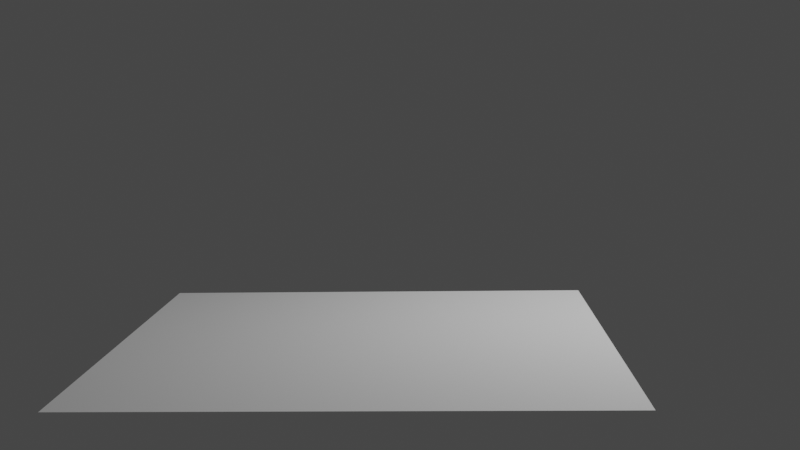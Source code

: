 # Source: textplay.blend  (saved by Blender 2.81.16; exported with 4.5.12 LTS)
import bpy
from mathutils import Matrix  # noqa: F401  (used for matrix-valued properties, if any)

bpy.ops.wm.read_factory_settings(use_empty=True)
scene = bpy.context.scene
scene.name = 'Scene'

# ---- collections
col_collection = bpy.data.collections.new('Collection'); scene.collection.children.link(col_collection)

# ---- world
world_world = bpy.data.worlds.new('World'); scene.world = world_world
world_world.use_nodes = True; world_world.node_tree.nodes.clear()
_N = world_world.node_tree.nodes; _L = world_world.node_tree.links
n0 = _N.new('ShaderNodeOutputWorld'); n0.name = 'World Output'; n0.location = (300, 300)
n1 = _N.new('ShaderNodeBackground'); n1.name = 'Background'; n1.location = (10, 300)
n1.inputs[0].default_value = (0.05088, 0.05088, 0.05088, 1.0)
_L.new(n1.outputs[0], n0.inputs[0])
n0.is_active_output = True
world_world.color = (0.05088, 0.05088, 0.05088)
world_world.use_sun_shadow = False
world_world.sun_shadow_jitter_overblur = 0.0

# ---- cameras
cam_camera = bpy.data.cameras.new('Camera')
cam_camera.clip_end = 100.0
cam_camera.ortho_scale = 7.314

# ---- lights
light_light = bpy.data.lights.new('Light', 'POINT')
light_light.transmission_factor = 0.0
light_light.energy = 1000.0
light_light.shadow_soft_size = 0.1
light_light.shadow_maximum_resolution = 0.006
light_light.use_absolute_resolution = True

# ---- meshes
me_text = bpy.data.meshes.new('Text')
me_text.from_pydata([(-0.04302, 0.4369, 0.0857), (-0.21, 0.2739, 0.0857), (-0.21, 0.2639, 0.0857), (-0.132, 0.2639, 0.0857), (-0.132, 0.02687, 0.0857), (-0.131, 0.007079, 0.0857), (-0.1279, -0.0117, 0.0857), (-0.1228, -0.02933, 0.0857), (-0.1157, -0.04569, 0.0857), (-0.1066, -0.06062, 0.0857), (-0.0954, -0.07401, 0.0857), (-0.0822, -0.0857, 0.0857), (-0.06698, -0.09558, 0.0857), (-0.04976, -0.1035, 0.0857), (-0.03052, -0.1093, 0.0857), (-0.00927, -0.1129, 0.0857), (0.01398, -0.1141, 0.0857), (0.0216, -0.1139, 0.0857), (0.0299, -0.1131, 0.0857), (0.03873, -0.1118, 0.0857), (0.04798, -0.1101, 0.0857), (0.05752, -0.108, 0.0857), (0.06723, -0.1055, 0.0857), (0.07698, -0.1026, 0.0857), (0.08665, -0.09946, 0.0857), (0.0961, -0.09599, 0.0857), (0.1052, -0.09226, 0.0857), (0.1139, -0.08829, 0.0857), (0.122, -0.08413, 0.0857), (0.122, -0.001131, 0.0857), (0.113, -0.006402, 0.0857), (0.1042, -0.01121, 0.0857), (0.09551, -0.01557, 0.0857), (0.08691, -0.01946, 0.0857), (0.0784, -0.0229, 0.0857), (0.06998, -0.02588, 0.0857), (0.06164, -0.0284, 0.0857), (0.05339, -0.03046, 0.0857), (0.0452, -0.03207, 0.0857), (0.03707, -0.03321, 0.0857), (0.029, -0.0339, 0.0857), (0.02098, -0.03413, 0.0857), (0.01426, -0.03381, 0.0857), (0.007211, -0.03277, 0.0857), (1.061e-05, -0.03096, 0.0857), (-0.007169, -0.02828, 0.0857), (-0.01415, -0.02465, 0.0857), (-0.02077, -0.02001, 0.0857), (-0.02685, -0.01425, 0.0857), (-0.03221, -0.007316, 0.0857), (-0.03668, 0.0008845, 0.0857), (-0.04009, 0.01043, 0.0857), (-0.04226, 0.0214, 0.0857), (-0.04302, 0.03387, 0.0857), (-0.04302, 0.2639, 0.0857), (0.09898, 0.2639, 0.0857), (0.09898, 0.3439, 0.0857), (-0.04302, 0.3439, 0.0857), (-0.04302, 0.4369, -0.0857), (-0.21, 0.2739, -0.0857), (-0.21, 0.2639, -0.0857), (-0.132, 0.2639, -0.0857), (-0.132, 0.02687, -0.0857), (-0.131, 0.007079, -0.0857), (-0.1279, -0.0117, -0.0857), (-0.1228, -0.02933, -0.0857), (-0.1157, -0.04569, -0.0857), (-0.1066, -0.06062, -0.0857), (-0.0954, -0.07401, -0.0857), (-0.0822, -0.0857, -0.0857), (-0.06698, -0.09558, -0.0857), (-0.04976, -0.1035, -0.0857), (-0.03052, -0.1093, -0.0857), (-0.00927, -0.1129, -0.0857), (0.01398, -0.1141, -0.0857), (0.0216, -0.1139, -0.0857), (0.0299, -0.1131, -0.0857), (0.03873, -0.1118, -0.0857), (0.04798, -0.1101, -0.0857), (0.05752, -0.108, -0.0857), (0.06723, -0.1055, -0.0857), (0.07698, -0.1026, -0.0857), (0.08665, -0.09946, -0.0857), (0.0961, -0.09599, -0.0857), (0.1052, -0.09226, -0.0857), (0.1139, -0.08829, -0.0857), (0.122, -0.08413, -0.0857), (0.122, -0.001131, -0.0857), (0.113, -0.006402, -0.0857), (0.1042, -0.01121, -0.0857), (0.09551, -0.01557, -0.0857), (0.08691, -0.01946, -0.0857), (0.0784, -0.0229, -0.0857), (0.06998, -0.02588, -0.0857), (0.06164, -0.0284, -0.0857), (0.05339, -0.03046, -0.0857), (0.0452, -0.03207, -0.0857), (0.03707, -0.03321, -0.0857), (0.029, -0.0339, -0.0857), (0.02098, -0.03413, -0.0857), (0.01426, -0.03381, -0.0857), (0.007211, -0.03277, -0.0857), (1.061e-05, -0.03096, -0.0857), (-0.007169, -0.02828, -0.0857), (-0.01415, -0.02465, -0.0857), (-0.02077, -0.02001, -0.0857), (-0.02685, -0.01425, -0.0857), (-0.03221, -0.007316, -0.0857), (-0.03668, 0.0008845, -0.0857), (-0.04009, 0.01043, -0.0857), (-0.04226, 0.0214, -0.0857), (-0.04302, 0.03387, -0.0857), (-0.04302, 0.2639, -0.0857), (0.09898, 0.2639, -0.0857), (0.09898, 0.3439, -0.0857), (-0.04302, 0.3439, -0.0857)], [], [(1, 0, 57), (1, 57, 56), (1, 56, 55), (2, 1, 55), (3, 2, 55), (4, 3, 54), (54, 3, 55), (4, 54, 53), (4, 53, 52), (5, 4, 52), (5, 52, 51), (5, 51, 50), (6, 5, 50), (6, 50, 49), (30, 29, 28), (31, 30, 28), (6, 49, 48), (32, 31, 28), (7, 6, 48), (7, 48, 47), (33, 32, 28), (34, 33, 28), (7, 47, 46), (35, 34, 28), (7, 46, 45), (36, 35, 28), (7, 45, 44), (37, 36, 28), (8, 7, 44), (38, 37, 28), (8, 44, 43), (39, 38, 28), (8, 43, 42), (40, 39, 28), (8, 42, 41), (41, 40, 28), (8, 41, 28), (9, 8, 28), (10, 9, 28), (11, 10, 28), (11, 28, 27), (12, 11, 27), (12, 27, 26), (12, 26, 25), (13, 12, 25), (13, 25, 24), (13, 24, 23), (13, 23, 22), (14, 13, 22), (14, 22, 21), (14, 21, 20), (15, 14, 20), (15, 20, 19), (15, 19, 18), (16, 15, 18), (16, 18, 17), (59, 115, 58), (59, 114, 115), (59, 113, 114), (60, 113, 59), (61, 113, 60), (62, 112, 61), (112, 113, 61), (62, 111, 112), (62, 110, 111), (63, 110, 62), (63, 109, 110), (63, 108, 109), (64, 108, 63), (64, 107, 108), (88, 86, 87), (89, 86, 88), (64, 106, 107), (90, 86, 89), (65, 106, 64), (65, 105, 106), (91, 86, 90), (92, 86, 91), (65, 104, 105), (93, 86, 92), (65, 103, 104), (94, 86, 93), (65, 102, 103), (95, 86, 94), (66, 102, 65), (96, 86, 95), (66, 101, 102), (97, 86, 96), (66, 100, 101), (98, 86, 97), (66, 99, 100), (99, 86, 98), (66, 86, 99), (67, 86, 66), (68, 86, 67), (69, 86, 68), (69, 85, 86), (70, 85, 69), (70, 84, 85), (70, 83, 84), (71, 83, 70), (71, 82, 83), (71, 81, 82), (71, 80, 81), (72, 80, 71), (72, 79, 80), (72, 78, 79), (73, 78, 72), (73, 77, 78), (73, 76, 77), (74, 76, 73), (74, 75, 76), (41, 42, 100, 99), (40, 41, 99, 98), (51, 52, 110, 109), (8, 9, 67, 66), (50, 51, 109, 108), (5, 6, 64, 63), (9, 10, 68, 67), (10, 11, 69, 68), (49, 50, 108, 107), (29, 30, 88, 87), (27, 28, 86, 85), (28, 29, 87, 86), (11, 12, 70, 69), (30, 31, 89, 88), (26, 27, 85, 84), (48, 49, 107, 106), (31, 32, 90, 89), (25, 26, 84, 83), (12, 13, 71, 70), (6, 7, 65, 64), (24, 25, 83, 82), (47, 48, 106, 105), (32, 33, 91, 90), (23, 24, 82, 81), (33, 34, 92, 91), (22, 23, 81, 80), (13, 14, 72, 71), (46, 47, 105, 104), (34, 35, 93, 92), (21, 22, 80, 79), (20, 21, 79, 78), (45, 46, 104, 103), (0, 1, 59, 58), (14, 15, 73, 72), (35, 36, 94, 93), (57, 0, 58, 115), (19, 20, 78, 77), (44, 45, 103, 102), (56, 57, 115, 114), (36, 37, 95, 94), (18, 19, 77, 76), (55, 56, 114, 113), (15, 16, 74, 73), (7, 8, 66, 65), (1, 2, 60, 59), (16, 17, 75, 74), (37, 38, 96, 95), (2, 3, 61, 60), (17, 18, 76, 75), (3, 4, 62, 61), (43, 44, 102, 101), (38, 39, 97, 96), (54, 55, 113, 112), (42, 43, 101, 100), (53, 54, 112, 111), (39, 40, 98, 97), (52, 53, 111, 110), (4, 5, 63, 62)])
me_text.use_remesh_fix_poles = True
me_text.use_remesh_preserve_attributes = False
me_text.use_mirror_vertex_groups = False
me_text.update()
me_plane = bpy.data.meshes.new('Plane')
me_plane.from_pydata([(-1.0, -1.0, 0.0), (1.0, -1.0, 0.0), (-1.0, 1.0, 0.0), (1.0, 1.0, 0.0)], [], [(0, 1, 3, 2)])
_uv = me_plane.uv_layers.new(name='UVMap')
_uv.uv.foreach_set('vector', [0.0, 0.0, 1.0, 0.0, 1.0, 1.0, 0.0, 1.0])
me_plane.use_remesh_fix_poles = True
me_plane.use_remesh_preserve_attributes = False
me_plane.use_mirror_vertex_groups = False
me_plane.update()
me_text_001 = bpy.data.meshes.new('Text.001')
me_text_001.from_pydata([(0.2411, 0.2233, 0.0857), (-0.0009166, 0.06933, 0.0857), (0.1271, 0.2233, 0.0857), (0.05608, 0.002333, 0.0857), (0.2411, 0.2233, -0.0857), (-0.0009166, 0.06933, -0.0857), (0.1271, 0.2233, -0.0857), (0.05608, 0.002333, -0.0857), (-0.05692, 0.002333, -0.0857), (-0.2459, -0.2257, -0.0857), (-0.0009166, -0.06467, -0.0857), (0.2541, -0.2257, -0.0857), (0.1401, -0.2257, -0.0857), (0.2541, -0.2257, 0.0857), (-0.0009166, -0.06467, 0.0857), (0.1401, -0.2257, 0.0857), (-0.2459, -0.2257, 0.0857), (-0.1339, -0.2257, 0.0857), (-0.1339, -0.2257, -0.0857), (-0.05692, 0.002333, 0.0857), (-0.2459, 0.2233, 0.0857), (-0.1339, 0.2233, 0.0857), (-0.1339, 0.2233, -0.0857), (-0.2459, 0.2233, -0.0857)], [], [(1, 0, 3), (1, 2, 0), (0, 2, 6, 4), (3, 0, 4, 7), (5, 7, 4), (5, 4, 6), (8, 7, 5), (9, 7, 8), (9, 10, 7), (10, 11, 7), (13, 3, 7, 11), (12, 11, 10), (15, 13, 11, 12), (15, 14, 13), (14, 3, 13), (14, 15, 12, 10), (16, 14, 17), (16, 3, 14), (17, 14, 10, 18), (16, 17, 18, 9), (9, 18, 10), (19, 16, 9, 8), (16, 19, 3), (20, 19, 8, 23), (19, 20, 21), (19, 21, 1), (19, 1, 3), (21, 20, 23, 22), (1, 21, 22, 5), (8, 5, 22), (8, 22, 23), (2, 1, 5, 6)])
me_text_001.use_remesh_fix_poles = True
me_text_001.use_remesh_preserve_attributes = False
me_text_001.use_mirror_vertex_groups = False
me_text_001.update()
me_text_002 = bpy.data.meshes.new('Text.002')
me_text_002.from_pydata([(0.1847, -0.08704, 0.0857), (0.1717, -0.09524, 0.0857), (0.1847, -0.173, 0.0857), (0.1847, -0.08704, -0.0857), (0.1717, -0.09524, -0.0857), (0.1847, -0.173, -0.0857), (0.1587, -0.1028, -0.0857), (0.1458, -0.1098, -0.0857), (0.1329, -0.1161, -0.0857), (0.1199, -0.1218, -0.0857), (0.1069, -0.1268, -0.0857), (0.09389, -0.1311, -0.0857), (0.08082, -0.1346, -0.0857), (0.06767, -0.1374, -0.0857), (0.05444, -0.1394, -0.0857), (0.04111, -0.1406, -0.0857), (0.02767, -0.141, -0.0857), (-0.1558, -0.153, -0.0857), (-0.1359, -0.1738, -0.0857), (0.1713, -0.1816, -0.0857), (-0.1131, -0.1916, -0.0857), (0.1579, -0.1895, -0.0857), (0.1713, -0.1816, 0.0857), (-0.1359, -0.1738, 0.0857), (-0.1131, -0.1916, 0.0857), (0.1579, -0.1895, 0.0857), (0.1446, -0.1965, 0.0857), (-0.08746, -0.2061, 0.0857), (0.1311, -0.2028, 0.0857), (0.1446, -0.1965, -0.0857), (-0.08746, -0.2061, -0.0857), (0.1311, -0.2028, -0.0857), (0.1175, -0.2083, -0.0857), (-0.05909, -0.2169, -0.0857), (0.1034, -0.213, -0.0857), (0.1175, -0.2083, 0.0857), (-0.05909, -0.2169, 0.0857), (0.1034, -0.213, 0.0857), (0.08892, -0.217, 0.0857), (-0.02803, -0.2237, 0.0857), (0.07385, -0.2203, 0.0857), (0.08892, -0.217, -0.0857), (-0.02803, -0.2237, -0.0857), (0.07385, -0.2203, -0.0857), (0.0581, -0.2228, -0.0857), (0.04157, -0.2246, -0.0857), (0.0581, -0.2228, 0.0857), (0.04157, -0.2246, 0.0857), (0.005667, -0.226, 0.0857), (0.02412, -0.2257, 0.0857), (0.02412, -0.2257, -0.0857), (0.005667, -0.226, -0.0857), (-0.1558, -0.153, 0.0857), (-0.1729, -0.1297, 0.0857), (-0.03024, -0.1325, 0.0857), (-0.01241, -0.1372, 0.0857), (0.006897, -0.1401, 0.0857), (0.02767, -0.141, 0.0857), (0.04111, -0.1406, 0.0857), (0.05444, -0.1394, 0.0857), (0.06767, -0.1374, 0.0857), (0.08082, -0.1346, 0.0857), (0.09389, -0.1311, 0.0857), (0.1069, -0.1268, 0.0857), (0.1199, -0.1218, 0.0857), (0.1329, -0.1161, 0.0857), (0.1458, -0.1098, 0.0857), (0.1587, -0.1028, 0.0857), (0.006897, -0.1401, -0.0857), (-0.01241, -0.1372, -0.0857), (-0.03024, -0.1325, -0.0857), (-0.1729, -0.1297, -0.0857), (-0.04659, -0.1258, -0.0857), (-0.06146, -0.1173, -0.0857), (-0.04659, -0.1258, 0.0857), (-0.06146, -0.1173, 0.0857), (-0.07483, -0.1069, 0.0857), (-0.1869, -0.1041, 0.0857), (-0.08671, -0.09467, 0.0857), (-0.07483, -0.1069, -0.0857), (-0.1869, -0.1041, -0.0857), (-0.08671, -0.09467, -0.0857), (-0.09707, -0.08059, -0.0857), (-0.198, -0.07669, -0.0857), (-0.1059, -0.06468, -0.0857), (-0.09707, -0.08059, 0.0857), (-0.198, -0.07669, 0.0857), (-0.1059, -0.06468, 0.0857), (-0.2059, -0.0478, 0.0857), (-0.1133, -0.04694, 0.0857), (-0.1191, -0.02739, 0.0857), (-0.1133, -0.04694, -0.0857), (-0.2059, -0.0478, -0.0857), (-0.1191, -0.02739, -0.0857), (-0.2107, -0.01779, -0.0857), (-0.1233, -0.006038, -0.0857), (-0.2123, 0.01296, -0.0857), (0.1927, -0.006038, -0.0857), (-0.1233, -0.006038, 0.0857), (-0.2107, -0.01779, 0.0857), (-0.2123, 0.01296, 0.0857), (0.1927, -0.006038, 0.0857), (0.1911, 0.03369, 0.0857), (0.1032, 0.06943, 0.0857), (0.1865, 0.0699, 0.0857), (0.1047, 0.05296, 0.0857), (-0.2106, 0.04602, 0.0857), (0.1911, 0.03369, -0.0857), (0.1032, 0.06943, -0.0857), (0.1865, 0.0699, -0.0857), (0.1047, 0.05296, -0.0857), (-0.2106, 0.04602, -0.0857), (-0.2054, 0.07707, -0.0857), (-0.1177, 0.07006, -0.0857), (-0.1213, 0.05296, -0.0857), (-0.1213, 0.05296, 0.0857), (-0.1177, 0.07006, 0.0857), (-0.2054, 0.07707, 0.0857), (-0.1129, 0.08584, 0.0857), (-0.1069, 0.1003, 0.0857), (-0.1129, 0.08584, -0.0857), (-0.1069, 0.1003, -0.0857), (-0.197, 0.106, -0.0857), (-0.09974, 0.1133, -0.0857), (-0.09137, 0.1249, -0.0857), (-0.09974, 0.1133, 0.0857), (-0.197, 0.106, 0.0857), (-0.09137, 0.1249, 0.0857), (-0.1854, 0.1325, 0.0857), (-0.08183, 0.1351, 0.0857), (-0.07113, 0.1438, 0.0857), (-0.08183, 0.1351, -0.0857), (-0.1854, 0.1325, -0.0857), (-0.07113, 0.1438, -0.0857), (-0.05926, 0.151, -0.0857), (-0.171, 0.1566, -0.0857), (-0.04624, 0.1566, -0.0857), (-0.05926, 0.151, 0.0857), (-0.171, 0.1566, 0.0857), (-0.04624, 0.1566, 0.0857), (-0.03207, 0.1607, 0.0857), (-0.01677, 0.1631, 0.0857), (-0.03207, 0.1607, -0.0857), (-0.01677, 0.1631, -0.0857), (-0.000333, 0.164, -0.0857), (-0.1538, 0.178, -0.0857), (0.1555, 0.1575, -0.0857), (0.01491, 0.1631, -0.0857), (-0.000333, 0.164, 0.0857), (-0.1538, 0.178, 0.0857), (0.1555, 0.1575, 0.0857), (0.01491, 0.1631, 0.0857), (0.02911, 0.1605, 0.0857), (0.04223, 0.1562, 0.0857), (0.02911, 0.1605, -0.0857), (0.04223, 0.1562, -0.0857), (0.1686, 0.1318, -0.0857), (0.05422, 0.1503, -0.0857), (0.06505, 0.1429, -0.0857), (0.05422, 0.1503, 0.0857), (0.1686, 0.1318, 0.0857), (0.06505, 0.1429, 0.0857), (0.07467, 0.134, 0.0857), (0.08304, 0.1236, 0.0857), (0.07467, 0.134, -0.0857), (0.08304, 0.1236, -0.0857), (0.1789, 0.1026, -0.0857), (0.09011, 0.112, -0.0857), (0.09585, 0.09899, -0.0857), (0.09011, 0.112, 0.0857), (0.1789, 0.1026, 0.0857), (0.09585, 0.09899, 0.0857), (0.1002, 0.0848, 0.0857), (0.1002, 0.0848, -0.0857), (0.1398, 0.1797, 0.0857), (-0.1341, 0.1965, 0.0857), (0.1216, 0.1985, 0.0857), (0.1398, 0.1797, -0.0857), (-0.1341, 0.1965, -0.0857), (0.1216, 0.1985, -0.0857), (-0.1119, 0.2121, -0.0857), (0.1011, 0.2138, -0.0857), (-0.08746, 0.2245, -0.0857), (0.07834, 0.2257, -0.0857), (0.1011, 0.2138, 0.0857), (-0.08746, 0.2245, 0.0857), (0.07834, 0.2257, 0.0857), (-0.1119, 0.2121, 0.0857), (-0.06094, 0.2335, 0.0857), (0.05343, 0.2342, 0.0857), (-0.03251, 0.2391, 0.0857), (0.0265, 0.2393, 0.0857), (0.05343, 0.2342, -0.0857), (-0.03251, 0.2391, -0.0857), (0.0265, 0.2393, -0.0857), (-0.06094, 0.2335, -0.0857), (-0.002333, 0.241, -0.0857), (-0.002333, 0.241, 0.0857)], [], [(0, 1, 4, 3), (1, 0, 2), (2, 0, 3, 5), (4, 5, 3), (6, 5, 4), (7, 5, 6), (8, 5, 7), (9, 5, 8), (10, 5, 9), (11, 5, 10), (12, 5, 11), (13, 5, 12), (14, 5, 13), (15, 5, 14), (16, 5, 15), (17, 5, 16), (18, 5, 17), (18, 19, 5), (22, 2, 5, 19), (20, 19, 18), (20, 21, 19), (25, 22, 19, 21), (24, 23, 22), (23, 2, 22), (24, 22, 25), (24, 25, 26), (26, 25, 21, 29), (27, 24, 26), (27, 26, 28), (28, 26, 29, 31), (30, 29, 20), (20, 29, 21), (30, 31, 29), (30, 32, 31), (35, 28, 31, 32), (33, 32, 30), (33, 34, 32), (37, 35, 32, 34), (36, 27, 35), (27, 28, 35), (36, 35, 37), (36, 37, 38), (38, 37, 34, 41), (39, 36, 38), (39, 38, 40), (40, 38, 41, 43), (42, 41, 33), (33, 41, 34), (42, 43, 41), (42, 44, 43), (46, 40, 43, 44), (42, 45, 44), (47, 46, 44, 45), (39, 46, 47), (39, 40, 46), (48, 39, 47), (48, 47, 49), (49, 47, 45, 50), (48, 49, 50, 51), (51, 50, 45), (39, 48, 51, 42), (51, 45, 42), (36, 39, 42, 33), (27, 36, 33, 30), (24, 27, 30, 20), (23, 24, 20, 18), (52, 23, 18, 17), (23, 52, 2), (53, 52, 17, 71), (52, 53, 54), (52, 54, 55), (52, 55, 56), (52, 56, 57), (52, 57, 2), (57, 56, 68, 16), (58, 57, 16, 15), (57, 58, 2), (59, 58, 15, 14), (58, 59, 2), (60, 59, 14, 13), (59, 60, 2), (61, 60, 13, 12), (60, 61, 2), (62, 61, 12, 11), (61, 62, 2), (63, 62, 11, 10), (62, 63, 2), (64, 63, 10, 9), (63, 64, 2), (65, 64, 9, 8), (64, 65, 2), (66, 65, 8, 7), (65, 66, 2), (67, 66, 7, 6), (66, 67, 2), (1, 67, 6, 4), (67, 1, 2), (56, 55, 69, 68), (17, 16, 68), (17, 68, 69), (17, 69, 70), (55, 54, 70, 69), (17, 70, 71), (71, 70, 72), (54, 74, 72, 70), (71, 72, 73), (74, 75, 73, 72), (53, 74, 54), (53, 75, 74), (53, 76, 75), (75, 76, 79, 73), (53, 77, 76), (77, 78, 76), (76, 78, 81, 79), (71, 79, 80), (80, 79, 81), (71, 73, 79), (80, 81, 82), (78, 85, 82, 81), (80, 82, 83), (83, 82, 84), (85, 87, 84, 82), (77, 86, 85), (86, 87, 85), (77, 85, 78), (86, 88, 87), (88, 89, 87), (87, 89, 91, 84), (88, 90, 89), (89, 90, 93, 91), (92, 84, 91), (92, 91, 93), (92, 93, 94), (94, 93, 95), (90, 98, 95, 93), (94, 95, 96), (95, 97, 96), (98, 101, 97, 95), (99, 98, 90), (99, 100, 98), (98, 100, 101), (100, 102, 101), (101, 102, 107, 97), (105, 103, 102), (103, 104, 102), (102, 104, 109, 107), (106, 105, 102), (100, 106, 102), (110, 107, 108), (108, 107, 109), (111, 107, 110), (96, 107, 111), (96, 97, 107), (117, 106, 111, 112), (111, 113, 112), (111, 114, 113), (111, 110, 114), (106, 100, 96, 111), (115, 116, 113, 114), (105, 115, 114, 110), (106, 115, 105), (106, 116, 115), (106, 117, 116), (117, 118, 116), (116, 118, 120, 113), (117, 119, 118), (118, 119, 121, 120), (112, 113, 120), (112, 120, 121), (112, 121, 122), (122, 121, 123), (119, 125, 123, 121), (122, 123, 124), (125, 127, 124, 123), (126, 125, 119), (126, 127, 125), (126, 128, 127), (128, 129, 127), (127, 129, 131, 124), (128, 130, 129), (129, 130, 133, 131), (132, 124, 131), (132, 131, 133), (132, 133, 134), (130, 137, 134, 133), (132, 134, 135), (135, 134, 136), (137, 139, 136, 134), (128, 138, 137), (138, 139, 137), (128, 137, 130), (138, 140, 139), (139, 140, 142, 136), (138, 141, 140), (140, 141, 143, 142), (135, 136, 142), (135, 142, 143), (135, 143, 144), (141, 148, 144, 143), (135, 144, 145), (144, 146, 145), (147, 146, 144), (148, 151, 147, 144), (138, 148, 141), (138, 149, 148), (148, 149, 150), (151, 148, 150), (152, 151, 150), (151, 152, 154, 147), (153, 152, 150), (152, 153, 155, 154), (154, 146, 147), (155, 146, 154), (155, 156, 146), (157, 156, 155), (153, 159, 157, 155), (158, 156, 157), (159, 161, 158, 157), (159, 153, 160), (161, 159, 160), (162, 161, 160), (161, 162, 164, 158), (163, 162, 160), (162, 163, 165, 164), (164, 156, 158), (165, 156, 164), (165, 166, 156), (167, 166, 165), (163, 169, 167, 165), (168, 166, 167), (169, 171, 168, 167), (169, 163, 170), (171, 169, 170), (171, 170, 104), (172, 171, 104), (171, 172, 173, 168), (103, 172, 104), (172, 103, 108, 173), (173, 109, 168), (108, 109, 173), (163, 160, 170), (170, 160, 156, 166), (104, 170, 166, 109), (168, 109, 166), (153, 150, 160), (160, 150, 146, 156), (149, 174, 150), (150, 174, 177, 146), (149, 175, 174), (175, 176, 174), (174, 176, 179, 177), (145, 177, 178), (178, 177, 179), (145, 146, 177), (178, 179, 180), (180, 179, 181), (176, 184, 181, 179), (180, 181, 182), (182, 181, 183), (184, 186, 183, 181), (187, 185, 184), (185, 186, 184), (187, 184, 176), (185, 187, 180, 182), (175, 187, 176), (187, 175, 178, 180), (185, 188, 186), (188, 189, 186), (186, 189, 192, 183), (188, 190, 189), (190, 191, 189), (189, 191, 194, 192), (195, 192, 193), (193, 192, 194), (195, 183, 192), (190, 188, 195, 193), (182, 183, 195), (188, 185, 182, 195), (193, 194, 196), (191, 197, 196, 194), (197, 190, 193, 196), (190, 197, 191), (175, 149, 145, 178), (149, 138, 135, 145), (138, 128, 132, 135), (122, 124, 132), (128, 126, 122, 132), (117, 126, 119), (126, 117, 112, 122), (103, 105, 110, 108), (100, 99, 94, 96), (88, 99, 90), (99, 88, 92, 94), (83, 84, 92), (88, 86, 83, 92), (86, 77, 80, 83), (77, 53, 71, 80)])
me_text_002.use_remesh_fix_poles = True
me_text_002.use_remesh_preserve_attributes = False
me_text_002.use_mirror_vertex_groups = False
me_text_002.update()
me_text_003 = bpy.data.meshes.new('Text.003')
me_text_003.from_pydata([(0.285, 0.2145, 0.0857), (-0.285, 0.1265, 0.0857), (-0.285, 0.2145, 0.0857), (0.285, 0.1265, 0.0857), (0.285, 0.2145, -0.0857), (-0.285, 0.1265, -0.0857), (-0.285, 0.2145, -0.0857), (0.285, 0.1265, -0.0857), (-0.049, 0.1265, -0.0857), (0.049, 0.1265, -0.0857), (-0.049, -0.4675, -0.0857), (0.049, -0.4675, -0.0857), (0.049, 0.1265, 0.0857), (-0.049, -0.4675, 0.0857), (-0.049, 0.1265, 0.0857), (0.049, -0.4675, 0.0857)], [], [(1, 0, 3), (1, 2, 0), (0, 2, 6, 4), (3, 0, 4, 7), (5, 7, 4), (5, 4, 6), (8, 7, 5), (9, 7, 8), (12, 3, 7, 9), (10, 11, 9), (10, 9, 8), (15, 12, 9, 11), (13, 12, 15), (13, 14, 12), (12, 14, 3), (13, 15, 11, 10), (1, 14, 8, 5), (14, 1, 3), (14, 13, 10, 8), (2, 1, 5, 6)])
me_text_003.use_remesh_fix_poles = True
me_text_003.use_remesh_preserve_attributes = False
me_text_003.use_mirror_vertex_groups = False
me_text_003.update()

# ---- objects
ob_light = bpy.data.objects.new('Light', light_light)
ob_camera = bpy.data.objects.new('Camera', cam_camera)
ob_text = bpy.data.objects.new('Text', me_text)
ob_plane = bpy.data.objects.new('Plane', me_plane)
ob_text_001 = bpy.data.objects.new('Text.001', me_text_001)
ob_text_002 = bpy.data.objects.new('Text.002', me_text_002)
ob_text_003 = bpy.data.objects.new('Text.003', me_text_003)

# ---- transforms, parenting, visibility, modifiers, constraints
ob_light.location = (4.076, 1.005, 5.904)
ob_light.rotation_euler = (0.6503, 0.05522, 1.866)
ob_light.lock_rotations_4d = False
ob_light.empty_display_type = 'ARROWS'
ob_light.color = (0.0, 0.0, 0.0, 0.0)
ob_light.lineart.crease_threshold = 0.0
ob_camera.location = (0.8235, -11.55, 2.773)
ob_camera.rotation_euler = (1.437, 0.01404, 0.03503)
ob_camera.scale = (1.0, 1.0, 1.0)
ob_camera.lock_rotations_4d = False
ob_camera.empty_display_type = 'ARROWS'
ob_camera.color = (0.0, 0.0, 0.0, 0.0)
ob_camera.display_type = 'WIRE'
ob_camera.lineart.crease_threshold = 0.0
ob_text.location = (1.279, 0.06611, 3.718)
ob_text.rotation_euler = (1.564, 0.136, -0.01881)
ob_text.lineart.crease_threshold = 0.0
ob_plane.location = (0.0, 0.0, 0.0)
ob_plane.scale = (2.585, 2.585, 2.585)
ob_plane.lineart.crease_threshold = 0.0
ob_text_001.location = (0.5923, 0.07978, 3.933)
ob_text_001.rotation_euler = (1.564, 0.136, -0.01881)
ob_text_001.lineart.crease_threshold = 0.0
ob_text_002.location = (-0.0484, 0.09177, 4.012)
ob_text_002.rotation_euler = (1.564, 0.136, -0.01881)
ob_text_002.lineart.crease_threshold = 0.0
ob_text_003.location = (-0.6763, 0.1052, 4.351)
ob_text_003.rotation_euler = (1.564, 0.136, -0.01881)
ob_text_003.lineart.crease_threshold = 0.0

# ---- collection membership
col_collection.objects.link(ob_light)
col_collection.objects.link(ob_camera)
col_collection.objects.link(ob_text)
col_collection.objects.link(ob_plane)
col_collection.objects.link(ob_text_001)
col_collection.objects.link(ob_text_002)
col_collection.objects.link(ob_text_003)

# ---- scene / render settings (as saved in the file)
scene.camera = ob_camera
scene.frame_start = 1; scene.frame_end = 150; scene.frame_set(0)
scene.render.engine = 'BLENDER_EEVEE_NEXT'
scene.render.image_settings.file_format = 'FFMPEG'
scene.render.image_settings.color_mode = 'RGB'
scene.cycles.use_denoising = False
scene.cycles.samples = 128
scene.cycles.sampling_pattern = 'TABULATED_SOBOL'
scene.cycles.use_adaptive_sampling = False
scene.cycles.use_light_tree = False
scene.view_settings.view_transform = 'Filmic'
bpy.context.view_layer.update()
